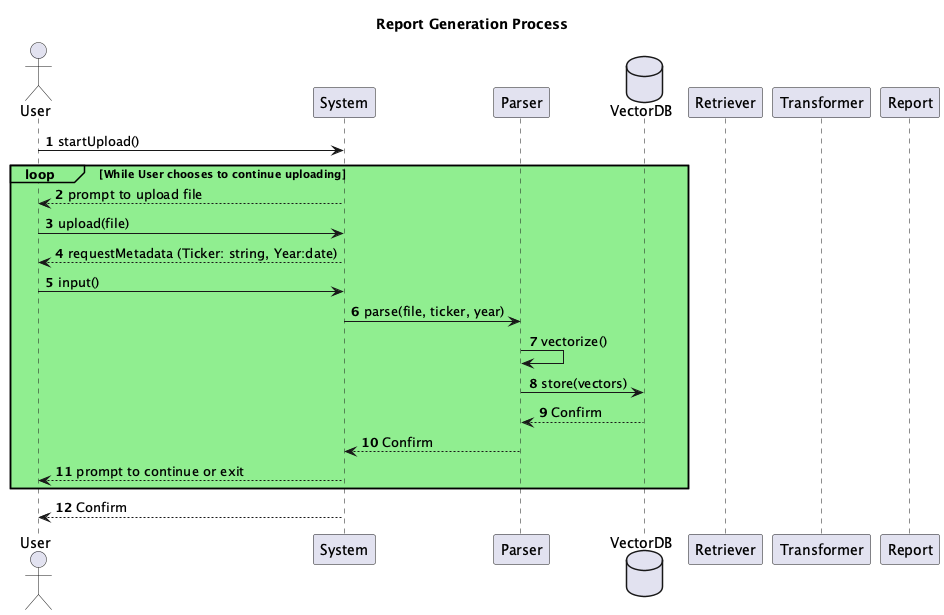

The diagram above was rendered by PlantUML. Its source (embedded in the PNG):
@startuml
actor User
participant System
participant Parser
database "VectorDB" as DB
participant Retriever
participant Transformer
participant Report

autonumber

title Report Generation Process

User -> System : startUpload()

    loop#lightgreen #lightgreen While User chooses to continue uploading
        System --> User : prompt to upload file
        User -> System : upload(file)

        System --> User : requestMetadata (Ticker: string, Year:date)
        User -> System : input()
        System -> Parser: parse(file, ticker, year)
        Parser -> Parser: vectorize()
        Parser -> DB: store(vectors)
        DB --> Parser: Confirm
        Parser --> System: Confirm
        System --> User: prompt to continue or exit
end

System --> User: Confirm

@enduml